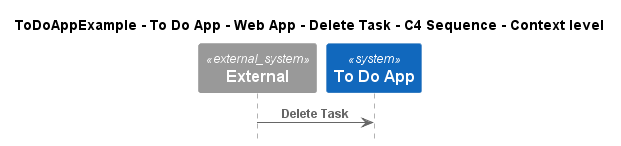

The diagram above was rendered by PlantUML. Its source (embedded in the PNG):
@startuml
!pragma layout smetana
!include ..\..\..\..\..\..\..\.c4s\C4_Sequence.puml

title ToDoAppExample - To Do App - Web App - Delete Task - C4 Sequence - Context level

System_Ext(C4InterFlow.SoftwareSystems.ExternalSystem, "External", "")
System(ToDoAppExample.SoftwareSystems.ToDoApp, "To Do App", "")

Rel(C4InterFlow.SoftwareSystems.ExternalSystem, ToDoAppExample.SoftwareSystems.ToDoApp, "Delete Task")


@enduml